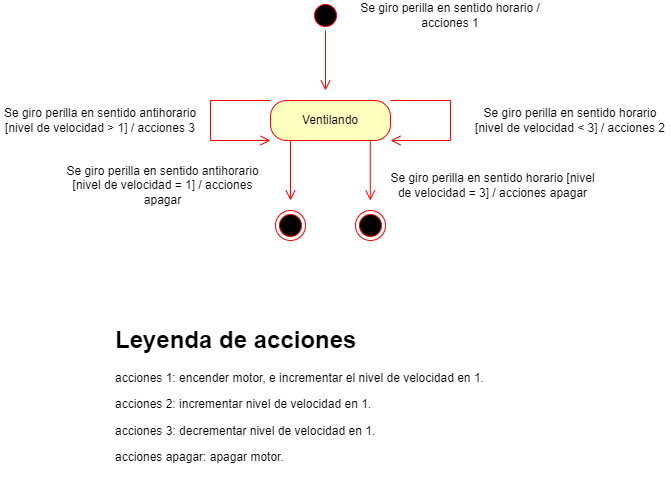

The diagram above was exported from draw.io. Its source (the exported page's mxGraphModel, read from the mxfile embedded in the PNG):
<mxGraphModel dx="1038" dy="539" grid="1" gridSize="10" guides="1" tooltips="1" connect="1" arrows="1" fold="1" page="1" pageScale="1" pageWidth="850" pageHeight="1100" math="0" shadow="0">
  <root>
    <mxCell id="0" />
    <mxCell id="1" parent="0" />
    <mxCell id="_cjEZbON11ou2wrVSVO5-2" value="" style="ellipse;html=1;shape=startState;fillColor=#000000;strokeColor=#ff0000;" vertex="1" parent="1">
      <mxGeometry x="320" y="40" width="30" height="30" as="geometry" />
    </mxCell>
    <mxCell id="_cjEZbON11ou2wrVSVO5-3" value="" style="edgeStyle=orthogonalEdgeStyle;html=1;verticalAlign=bottom;endArrow=open;endSize=8;strokeColor=#ff0000;rounded=0;" edge="1" source="_cjEZbON11ou2wrVSVO5-2" parent="1">
      <mxGeometry relative="1" as="geometry">
        <mxPoint x="335" y="130" as="targetPoint" />
      </mxGeometry>
    </mxCell>
    <mxCell id="_cjEZbON11ou2wrVSVO5-4" value="Ventilando" style="rounded=1;whiteSpace=wrap;html=1;arcSize=40;fontColor=#000000;fillColor=#ffffc0;strokeColor=#ff0000;" vertex="1" parent="1">
      <mxGeometry x="280" y="140" width="120" height="40" as="geometry" />
    </mxCell>
    <mxCell id="_cjEZbON11ou2wrVSVO5-5" value="" style="edgeStyle=orthogonalEdgeStyle;html=1;verticalAlign=bottom;endArrow=open;endSize=8;strokeColor=#ff0000;rounded=0;" edge="1" parent="1">
      <mxGeometry relative="1" as="geometry">
        <mxPoint x="300" y="240" as="targetPoint" />
        <mxPoint x="300" y="180" as="sourcePoint" />
        <Array as="points">
          <mxPoint x="300" y="240" />
        </Array>
      </mxGeometry>
    </mxCell>
    <mxCell id="_cjEZbON11ou2wrVSVO5-6" value="" style="ellipse;html=1;shape=endState;fillColor=#000000;strokeColor=#ff0000;" vertex="1" parent="1">
      <mxGeometry x="285" y="250" width="30" height="30" as="geometry" />
    </mxCell>
    <mxCell id="_cjEZbON11ou2wrVSVO5-7" value="Se giro perilla en sentido horario / acciones 1" style="text;html=1;strokeColor=none;fillColor=none;align=center;verticalAlign=middle;whiteSpace=wrap;rounded=0;" vertex="1" parent="1">
      <mxGeometry x="360" y="40" width="200" height="30" as="geometry" />
    </mxCell>
    <mxCell id="_cjEZbON11ou2wrVSVO5-8" value="&lt;h1&gt;Leyenda de acciones&lt;/h1&gt;&lt;p&gt;acciones 1: encender motor, e incrementar el nivel de velocidad en 1.&lt;/p&gt;&lt;p&gt;acciones 2: incrementar nivel de velocidad en 1.&lt;/p&gt;&lt;p&gt;acciones 3: decrementar nivel de velocidad en 1.&lt;/p&gt;&lt;p&gt;acciones apagar: apagar motor.&lt;/p&gt;" style="text;html=1;strokeColor=none;fillColor=none;spacing=5;spacingTop=-20;whiteSpace=wrap;overflow=hidden;rounded=0;" vertex="1" parent="1">
      <mxGeometry x="120" y="360" width="560" height="160" as="geometry" />
    </mxCell>
    <mxCell id="_cjEZbON11ou2wrVSVO5-9" value="Se giro perilla en sentido antihorario [nivel de velocidad &amp;gt; 1] / acciones 3" style="text;html=1;strokeColor=none;fillColor=none;align=center;verticalAlign=middle;whiteSpace=wrap;rounded=0;" vertex="1" parent="1">
      <mxGeometry x="10" y="145" width="200" height="30" as="geometry" />
    </mxCell>
    <mxCell id="_cjEZbON11ou2wrVSVO5-10" value="" style="edgeStyle=orthogonalEdgeStyle;html=1;verticalAlign=bottom;endArrow=open;endSize=8;strokeColor=#ff0000;rounded=0;" edge="1" parent="1">
      <mxGeometry relative="1" as="geometry">
        <mxPoint x="400" y="180" as="targetPoint" />
        <mxPoint x="400" y="140" as="sourcePoint" />
        <Array as="points">
          <mxPoint x="460" y="140" />
          <mxPoint x="460" y="180" />
          <mxPoint x="400" y="180" />
        </Array>
      </mxGeometry>
    </mxCell>
    <mxCell id="_cjEZbON11ou2wrVSVO5-11" value="" style="edgeStyle=orthogonalEdgeStyle;html=1;verticalAlign=bottom;endArrow=open;endSize=8;strokeColor=#ff0000;rounded=0;" edge="1" parent="1">
      <mxGeometry relative="1" as="geometry">
        <mxPoint x="379.76" y="240" as="targetPoint" />
        <mxPoint x="379.76" y="180" as="sourcePoint" />
      </mxGeometry>
    </mxCell>
    <mxCell id="_cjEZbON11ou2wrVSVO5-12" value="" style="ellipse;html=1;shape=endState;fillColor=#000000;strokeColor=#ff0000;" vertex="1" parent="1">
      <mxGeometry x="365" y="250" width="30" height="30" as="geometry" />
    </mxCell>
    <mxCell id="_cjEZbON11ou2wrVSVO5-14" value="Se giro perilla en sentido horario [nivel de velocidad = 3] / acciones apagar" style="text;html=1;strokeColor=none;fillColor=none;align=center;verticalAlign=middle;whiteSpace=wrap;rounded=0;" vertex="1" parent="1">
      <mxGeometry x="395" y="210" width="215" height="30" as="geometry" />
    </mxCell>
    <mxCell id="_cjEZbON11ou2wrVSVO5-15" value="Se giro perilla en sentido antihorario [nivel de velocidad = 1] / acciones apagar" style="text;html=1;strokeColor=none;fillColor=none;align=center;verticalAlign=middle;whiteSpace=wrap;rounded=0;" vertex="1" parent="1">
      <mxGeometry x="65" y="210" width="215" height="30" as="geometry" />
    </mxCell>
    <mxCell id="_cjEZbON11ou2wrVSVO5-16" value="" style="edgeStyle=orthogonalEdgeStyle;html=1;verticalAlign=bottom;endArrow=open;endSize=8;strokeColor=#ff0000;rounded=0;" edge="1" parent="1">
      <mxGeometry relative="1" as="geometry">
        <mxPoint x="280" y="180" as="targetPoint" />
        <mxPoint x="280" y="140" as="sourcePoint" />
        <Array as="points">
          <mxPoint x="220" y="140" />
          <mxPoint x="220" y="180" />
          <mxPoint x="280" y="180" />
        </Array>
      </mxGeometry>
    </mxCell>
    <mxCell id="_cjEZbON11ou2wrVSVO5-17" value="Se giro perilla en sentido horario [nivel de velocidad &amp;lt; 3] / acciones 2" style="text;html=1;strokeColor=none;fillColor=none;align=center;verticalAlign=middle;whiteSpace=wrap;rounded=0;" vertex="1" parent="1">
      <mxGeometry x="480" y="145" width="200" height="30" as="geometry" />
    </mxCell>
  </root>
</mxGraphModel>